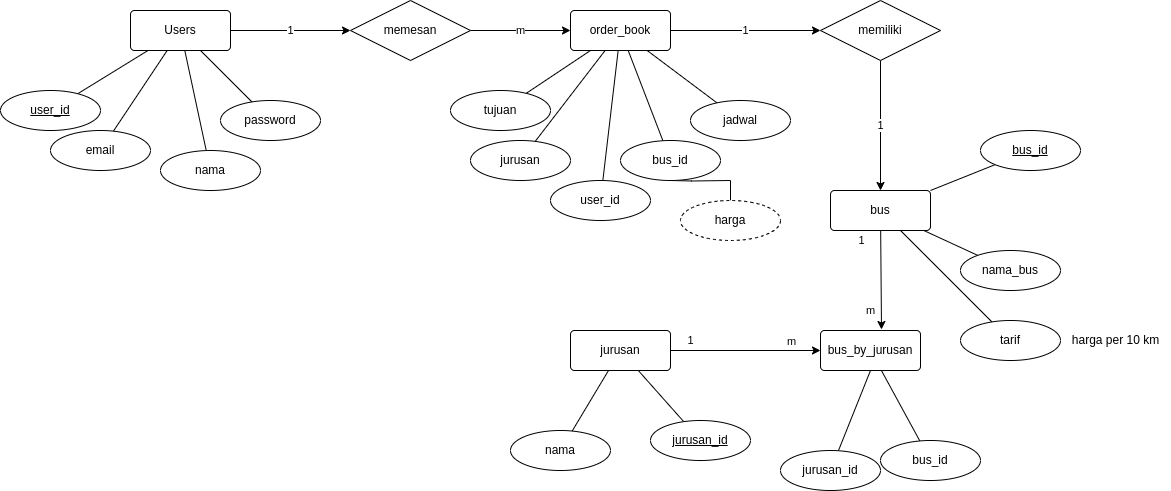

The diagram above was exported from draw.io. Its source (the exported page's mxGraphModel, read from the mxfile embedded in the PNG):
<mxGraphModel dx="1120" dy="489" grid="1" gridSize="10" guides="1" tooltips="1" connect="1" arrows="1" fold="1" page="1" pageScale="1" pageWidth="850" pageHeight="1100" math="0" shadow="0">
  <root>
    <mxCell id="0" />
    <mxCell id="1" parent="0" />
    <mxCell id="apQHE3a0dW3A2O04Ykz2-2" style="rounded=0;orthogonalLoop=1;jettySize=auto;html=1;endArrow=none;endFill=0;" parent="1" source="apQHE3a0dW3A2O04Ykz2-1" target="apQHE3a0dW3A2O04Ykz2-3" edge="1">
      <mxGeometry relative="1" as="geometry">
        <mxPoint x="180" y="320" as="targetPoint" />
      </mxGeometry>
    </mxCell>
    <mxCell id="apQHE3a0dW3A2O04Ykz2-4" style="rounded=0;orthogonalLoop=1;jettySize=auto;html=1;endArrow=none;endFill=0;" parent="1" source="apQHE3a0dW3A2O04Ykz2-1" target="apQHE3a0dW3A2O04Ykz2-5" edge="1">
      <mxGeometry relative="1" as="geometry">
        <mxPoint x="260" y="330" as="targetPoint" />
      </mxGeometry>
    </mxCell>
    <mxCell id="apQHE3a0dW3A2O04Ykz2-6" style="rounded=0;orthogonalLoop=1;jettySize=auto;html=1;endArrow=none;endFill=0;" parent="1" source="apQHE3a0dW3A2O04Ykz2-1" target="apQHE3a0dW3A2O04Ykz2-7" edge="1">
      <mxGeometry relative="1" as="geometry">
        <mxPoint x="320" y="300" as="targetPoint" />
      </mxGeometry>
    </mxCell>
    <mxCell id="apQHE3a0dW3A2O04Ykz2-8" style="rounded=0;orthogonalLoop=1;jettySize=auto;html=1;endArrow=none;endFill=0;" parent="1" source="apQHE3a0dW3A2O04Ykz2-1" target="apQHE3a0dW3A2O04Ykz2-9" edge="1">
      <mxGeometry relative="1" as="geometry">
        <mxPoint x="100" y="270" as="targetPoint" />
      </mxGeometry>
    </mxCell>
    <mxCell id="apQHE3a0dW3A2O04Ykz2-14" value="1" style="edgeStyle=orthogonalEdgeStyle;rounded=0;orthogonalLoop=1;jettySize=auto;html=1;" parent="1" source="apQHE3a0dW3A2O04Ykz2-1" target="apQHE3a0dW3A2O04Ykz2-15" edge="1">
      <mxGeometry relative="1" as="geometry">
        <mxPoint x="480" y="190" as="targetPoint" />
      </mxGeometry>
    </mxCell>
    <mxCell id="apQHE3a0dW3A2O04Ykz2-1" value="Users" style="rounded=1;arcSize=10;whiteSpace=wrap;html=1;align=center;" parent="1" vertex="1">
      <mxGeometry x="180" y="170" width="100" height="40" as="geometry" />
    </mxCell>
    <mxCell id="apQHE3a0dW3A2O04Ykz2-3" value="email" style="ellipse;whiteSpace=wrap;html=1;align=center;" parent="1" vertex="1">
      <mxGeometry x="100" y="290" width="100" height="40" as="geometry" />
    </mxCell>
    <mxCell id="apQHE3a0dW3A2O04Ykz2-5" value="nama" style="ellipse;whiteSpace=wrap;html=1;align=center;" parent="1" vertex="1">
      <mxGeometry x="210" y="310" width="100" height="40" as="geometry" />
    </mxCell>
    <mxCell id="apQHE3a0dW3A2O04Ykz2-7" value="password" style="ellipse;whiteSpace=wrap;html=1;align=center;" parent="1" vertex="1">
      <mxGeometry x="270" y="260" width="100" height="40" as="geometry" />
    </mxCell>
    <mxCell id="apQHE3a0dW3A2O04Ykz2-9" value="user_id" style="ellipse;whiteSpace=wrap;html=1;align=center;fontStyle=4;" parent="1" vertex="1">
      <mxGeometry x="50" y="250" width="100" height="40" as="geometry" />
    </mxCell>
    <mxCell id="apQHE3a0dW3A2O04Ykz2-16" value="m" style="edgeStyle=orthogonalEdgeStyle;rounded=0;orthogonalLoop=1;jettySize=auto;html=1;exitX=1;exitY=0.5;exitDx=0;exitDy=0;" parent="1" source="apQHE3a0dW3A2O04Ykz2-15" target="apQHE3a0dW3A2O04Ykz2-17" edge="1">
      <mxGeometry relative="1" as="geometry">
        <mxPoint x="670" y="190" as="targetPoint" />
      </mxGeometry>
    </mxCell>
    <mxCell id="apQHE3a0dW3A2O04Ykz2-15" value="memesan" style="shape=rhombus;perimeter=rhombusPerimeter;whiteSpace=wrap;html=1;align=center;" parent="1" vertex="1">
      <mxGeometry x="400" y="160" width="120" height="60" as="geometry" />
    </mxCell>
    <mxCell id="apQHE3a0dW3A2O04Ykz2-18" style="rounded=0;orthogonalLoop=1;jettySize=auto;html=1;endArrow=none;endFill=0;" parent="1" source="apQHE3a0dW3A2O04Ykz2-17" target="apQHE3a0dW3A2O04Ykz2-19" edge="1">
      <mxGeometry relative="1" as="geometry">
        <mxPoint x="610" y="320" as="targetPoint" />
      </mxGeometry>
    </mxCell>
    <mxCell id="apQHE3a0dW3A2O04Ykz2-20" style="rounded=0;orthogonalLoop=1;jettySize=auto;html=1;endArrow=none;endFill=0;" parent="1" source="apQHE3a0dW3A2O04Ykz2-17" target="apQHE3a0dW3A2O04Ykz2-21" edge="1">
      <mxGeometry relative="1" as="geometry">
        <mxPoint x="680" y="330" as="targetPoint" />
      </mxGeometry>
    </mxCell>
    <mxCell id="apQHE3a0dW3A2O04Ykz2-22" style="rounded=0;orthogonalLoop=1;jettySize=auto;html=1;endArrow=none;endFill=0;" parent="1" source="apQHE3a0dW3A2O04Ykz2-17" target="apQHE3a0dW3A2O04Ykz2-23" edge="1">
      <mxGeometry relative="1" as="geometry">
        <mxPoint x="790" y="300" as="targetPoint" />
      </mxGeometry>
    </mxCell>
    <mxCell id="apQHE3a0dW3A2O04Ykz2-24" value="1" style="edgeStyle=orthogonalEdgeStyle;rounded=0;orthogonalLoop=1;jettySize=auto;html=1;" parent="1" source="apQHE3a0dW3A2O04Ykz2-17" target="apQHE3a0dW3A2O04Ykz2-25" edge="1">
      <mxGeometry relative="1" as="geometry">
        <mxPoint x="930" y="190" as="targetPoint" />
      </mxGeometry>
    </mxCell>
    <mxCell id="YtIh15j7vrAg3olufRSx-1" style="rounded=0;orthogonalLoop=1;jettySize=auto;html=1;endArrow=none;endFill=0;" parent="1" source="apQHE3a0dW3A2O04Ykz2-17" target="YtIh15j7vrAg3olufRSx-2" edge="1">
      <mxGeometry relative="1" as="geometry">
        <mxPoint x="540" y="300" as="targetPoint" />
      </mxGeometry>
    </mxCell>
    <mxCell id="bjZjldW5dNrNnqEIMhuj-1" style="rounded=0;orthogonalLoop=1;jettySize=auto;html=1;endArrow=none;endFill=0;" parent="1" source="apQHE3a0dW3A2O04Ykz2-17" target="bjZjldW5dNrNnqEIMhuj-2" edge="1">
      <mxGeometry relative="1" as="geometry">
        <mxPoint x="530" y="330" as="targetPoint" />
      </mxGeometry>
    </mxCell>
    <mxCell id="apQHE3a0dW3A2O04Ykz2-17" value="order_book" style="rounded=1;arcSize=10;whiteSpace=wrap;html=1;align=center;" parent="1" vertex="1">
      <mxGeometry x="620" y="170" width="100" height="40" as="geometry" />
    </mxCell>
    <mxCell id="apQHE3a0dW3A2O04Ykz2-19" value="user_id" style="ellipse;whiteSpace=wrap;html=1;align=center;" parent="1" vertex="1">
      <mxGeometry x="600" y="340" width="100" height="40" as="geometry" />
    </mxCell>
    <mxCell id="apQHE3a0dW3A2O04Ykz2-45" style="edgeStyle=orthogonalEdgeStyle;rounded=0;orthogonalLoop=1;jettySize=auto;html=1;endArrow=none;endFill=0;" parent="1" target="apQHE3a0dW3A2O04Ykz2-46" edge="1">
      <mxGeometry relative="1" as="geometry">
        <mxPoint x="720" y="380" as="targetPoint" />
        <mxPoint x="720" y="340" as="sourcePoint" />
      </mxGeometry>
    </mxCell>
    <mxCell id="apQHE3a0dW3A2O04Ykz2-21" value="bus_id" style="ellipse;whiteSpace=wrap;html=1;align=center;" parent="1" vertex="1">
      <mxGeometry x="670" y="300" width="100" height="40" as="geometry" />
    </mxCell>
    <mxCell id="apQHE3a0dW3A2O04Ykz2-23" value="jadwal" style="ellipse;whiteSpace=wrap;html=1;align=center;" parent="1" vertex="1">
      <mxGeometry x="740" y="260" width="100" height="40" as="geometry" />
    </mxCell>
    <mxCell id="apQHE3a0dW3A2O04Ykz2-26" value="1" style="edgeStyle=orthogonalEdgeStyle;rounded=0;orthogonalLoop=1;jettySize=auto;html=1;" parent="1" source="apQHE3a0dW3A2O04Ykz2-25" target="apQHE3a0dW3A2O04Ykz2-27" edge="1">
      <mxGeometry relative="1" as="geometry">
        <mxPoint x="930" y="380" as="targetPoint" />
      </mxGeometry>
    </mxCell>
    <mxCell id="apQHE3a0dW3A2O04Ykz2-25" value="memiliki" style="shape=rhombus;perimeter=rhombusPerimeter;whiteSpace=wrap;html=1;align=center;" parent="1" vertex="1">
      <mxGeometry x="870" y="160" width="120" height="60" as="geometry" />
    </mxCell>
    <mxCell id="apQHE3a0dW3A2O04Ykz2-28" style="rounded=0;orthogonalLoop=1;jettySize=auto;html=1;endArrow=none;endFill=0;" parent="1" source="apQHE3a0dW3A2O04Ykz2-27" target="apQHE3a0dW3A2O04Ykz2-29" edge="1">
      <mxGeometry relative="1" as="geometry">
        <mxPoint x="1060" y="430" as="targetPoint" />
      </mxGeometry>
    </mxCell>
    <mxCell id="apQHE3a0dW3A2O04Ykz2-30" style="rounded=0;orthogonalLoop=1;jettySize=auto;html=1;endArrow=none;endFill=0;" parent="1" source="apQHE3a0dW3A2O04Ykz2-27" target="apQHE3a0dW3A2O04Ykz2-31" edge="1">
      <mxGeometry relative="1" as="geometry">
        <mxPoint x="1070" y="380" as="targetPoint" />
      </mxGeometry>
    </mxCell>
    <mxCell id="apQHE3a0dW3A2O04Ykz2-41" style="rounded=0;orthogonalLoop=1;jettySize=auto;html=1;endArrow=none;endFill=0;exitX=0.5;exitY=1;exitDx=0;exitDy=0;" parent="1" source="XUVrq_U6qazx0UNxBlX9-1" target="apQHE3a0dW3A2O04Ykz2-42" edge="1">
      <mxGeometry relative="1" as="geometry">
        <mxPoint x="1090" y="370" as="targetPoint" />
      </mxGeometry>
    </mxCell>
    <mxCell id="apQHE3a0dW3A2O04Ykz2-43" style="rounded=0;orthogonalLoop=1;jettySize=auto;html=1;endArrow=none;endFill=0;" parent="1" source="apQHE3a0dW3A2O04Ykz2-27" target="apQHE3a0dW3A2O04Ykz2-44" edge="1">
      <mxGeometry relative="1" as="geometry">
        <mxPoint x="1040" y="490" as="targetPoint" />
      </mxGeometry>
    </mxCell>
    <mxCell id="XUVrq_U6qazx0UNxBlX9-2" value="m" style="rounded=0;orthogonalLoop=1;jettySize=auto;html=1;entryX=0.61;entryY=-0.025;entryDx=0;entryDy=0;entryPerimeter=0;" parent="1" source="apQHE3a0dW3A2O04Ykz2-27" target="XUVrq_U6qazx0UNxBlX9-1" edge="1">
      <mxGeometry x="0.6143" y="-11" relative="1" as="geometry">
        <mxPoint as="offset" />
      </mxGeometry>
    </mxCell>
    <mxCell id="XUVrq_U6qazx0UNxBlX9-4" value="1" style="edgeLabel;html=1;align=center;verticalAlign=middle;resizable=0;points=[];" parent="XUVrq_U6qazx0UNxBlX9-2" connectable="0" vertex="1">
      <mxGeometry x="-0.3529" y="4" relative="1" as="geometry">
        <mxPoint x="-24" y="-22" as="offset" />
      </mxGeometry>
    </mxCell>
    <mxCell id="apQHE3a0dW3A2O04Ykz2-27" value="bus" style="rounded=1;arcSize=10;whiteSpace=wrap;html=1;align=center;" parent="1" vertex="1">
      <mxGeometry x="880" y="350" width="100" height="40" as="geometry" />
    </mxCell>
    <mxCell id="apQHE3a0dW3A2O04Ykz2-29" value="nama_bus" style="ellipse;whiteSpace=wrap;html=1;align=center;" parent="1" vertex="1">
      <mxGeometry x="1010" y="410" width="100" height="40" as="geometry" />
    </mxCell>
    <mxCell id="apQHE3a0dW3A2O04Ykz2-31" value="bus_id" style="ellipse;whiteSpace=wrap;html=1;align=center;fontStyle=4;" parent="1" vertex="1">
      <mxGeometry x="1030" y="290" width="100" height="40" as="geometry" />
    </mxCell>
    <mxCell id="apQHE3a0dW3A2O04Ykz2-36" style="rounded=0;orthogonalLoop=1;jettySize=auto;html=1;endArrow=none;endFill=0;" parent="1" source="apQHE3a0dW3A2O04Ykz2-35" target="apQHE3a0dW3A2O04Ykz2-37" edge="1">
      <mxGeometry relative="1" as="geometry">
        <mxPoint x="620" y="590" as="targetPoint" />
      </mxGeometry>
    </mxCell>
    <mxCell id="apQHE3a0dW3A2O04Ykz2-39" style="rounded=0;orthogonalLoop=1;jettySize=auto;html=1;endArrow=none;endFill=0;" parent="1" source="apQHE3a0dW3A2O04Ykz2-35" target="apQHE3a0dW3A2O04Ykz2-40" edge="1">
      <mxGeometry relative="1" as="geometry">
        <mxPoint x="720" y="650" as="targetPoint" />
      </mxGeometry>
    </mxCell>
    <mxCell id="XUVrq_U6qazx0UNxBlX9-7" value="1" style="edgeStyle=orthogonalEdgeStyle;rounded=0;orthogonalLoop=1;jettySize=auto;html=1;" parent="1" source="apQHE3a0dW3A2O04Ykz2-35" target="XUVrq_U6qazx0UNxBlX9-1" edge="1">
      <mxGeometry x="-0.7333" y="10" relative="1" as="geometry">
        <mxPoint as="offset" />
      </mxGeometry>
    </mxCell>
    <mxCell id="XUVrq_U6qazx0UNxBlX9-8" value="m" style="edgeLabel;html=1;align=center;verticalAlign=middle;resizable=0;points=[];" parent="XUVrq_U6qazx0UNxBlX9-7" connectable="0" vertex="1">
      <mxGeometry x="0.16" y="1" relative="1" as="geometry">
        <mxPoint x="33" y="-9" as="offset" />
      </mxGeometry>
    </mxCell>
    <mxCell id="apQHE3a0dW3A2O04Ykz2-35" value="jurusan" style="rounded=1;arcSize=10;whiteSpace=wrap;html=1;align=center;" parent="1" vertex="1">
      <mxGeometry x="620" y="490" width="100" height="40" as="geometry" />
    </mxCell>
    <mxCell id="apQHE3a0dW3A2O04Ykz2-37" value="nama" style="ellipse;whiteSpace=wrap;html=1;align=center;" parent="1" vertex="1">
      <mxGeometry x="560" y="590" width="100" height="40" as="geometry" />
    </mxCell>
    <mxCell id="apQHE3a0dW3A2O04Ykz2-40" value="jurusan_id" style="ellipse;whiteSpace=wrap;html=1;align=center;fontStyle=4;" parent="1" vertex="1">
      <mxGeometry x="700" y="580" width="100" height="40" as="geometry" />
    </mxCell>
    <mxCell id="apQHE3a0dW3A2O04Ykz2-42" value="jurusan_id" style="ellipse;whiteSpace=wrap;html=1;align=center;" parent="1" vertex="1">
      <mxGeometry x="830" y="610" width="100" height="40" as="geometry" />
    </mxCell>
    <mxCell id="apQHE3a0dW3A2O04Ykz2-44" value="tarif" style="ellipse;whiteSpace=wrap;html=1;align=center;" parent="1" vertex="1">
      <mxGeometry x="1010" y="480" width="100" height="40" as="geometry" />
    </mxCell>
    <mxCell id="apQHE3a0dW3A2O04Ykz2-46" value="harga" style="ellipse;whiteSpace=wrap;html=1;align=center;dashed=1;" parent="1" vertex="1">
      <mxGeometry x="730" y="360" width="100" height="40" as="geometry" />
    </mxCell>
    <mxCell id="XUVrq_U6qazx0UNxBlX9-5" style="rounded=0;orthogonalLoop=1;jettySize=auto;html=1;endArrow=none;endFill=0;" parent="1" source="XUVrq_U6qazx0UNxBlX9-1" target="XUVrq_U6qazx0UNxBlX9-6" edge="1">
      <mxGeometry relative="1" as="geometry">
        <mxPoint x="980" y="620" as="targetPoint" />
      </mxGeometry>
    </mxCell>
    <mxCell id="XUVrq_U6qazx0UNxBlX9-1" value="bus_by_jurusan" style="rounded=1;arcSize=10;whiteSpace=wrap;html=1;align=center;" parent="1" vertex="1">
      <mxGeometry x="870" y="490" width="100" height="40" as="geometry" />
    </mxCell>
    <mxCell id="XUVrq_U6qazx0UNxBlX9-6" value="bus_id" style="ellipse;whiteSpace=wrap;html=1;align=center;" parent="1" vertex="1">
      <mxGeometry x="930" y="600" width="100" height="40" as="geometry" />
    </mxCell>
    <mxCell id="YtIh15j7vrAg3olufRSx-2" value="tujuan" style="ellipse;whiteSpace=wrap;html=1;align=center;" parent="1" vertex="1">
      <mxGeometry x="500" y="250" width="100" height="40" as="geometry" />
    </mxCell>
    <mxCell id="bjZjldW5dNrNnqEIMhuj-2" value="jurusan" style="ellipse;whiteSpace=wrap;html=1;align=center;" parent="1" vertex="1">
      <mxGeometry x="520" y="300" width="100" height="40" as="geometry" />
    </mxCell>
    <mxCell id="bjZjldW5dNrNnqEIMhuj-3" value="harga per 10 km" style="text;html=1;align=center;verticalAlign=middle;resizable=0;points=[];autosize=1;strokeColor=none;fillColor=none;" parent="1" vertex="1">
      <mxGeometry x="1110" y="485" width="110" height="30" as="geometry" />
    </mxCell>
  </root>
</mxGraphModel>